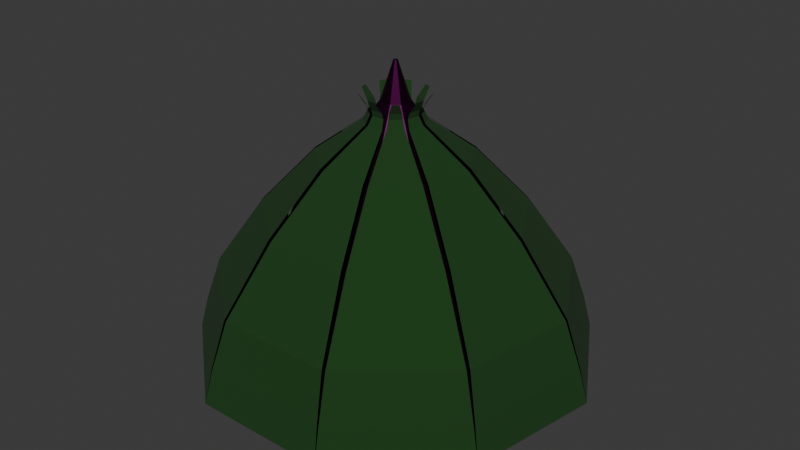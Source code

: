 # Source: Bud.blend  (saved by Blender 5.1.30; exported with 4.5.12 LTS)
import bpy
from mathutils import Matrix  # noqa: F401  (used for matrix-valued properties, if any)

bpy.ops.wm.read_factory_settings(use_empty=True)
scene = bpy.context.scene
scene.name = 'Scene'

# ---- collections
col_collection = bpy.data.collections.new('Collection'); scene.collection.children.link(col_collection)

# ---- materials (node trees are filled in below, after node groups)
mat_greenmat = bpy.data.materials.new('GreenMat')
mat_purplemat = bpy.data.materials.new('PurpleMat')

# ---- material node trees
mat_greenmat.use_nodes = True; mat_greenmat.node_tree.nodes.clear()
_N = mat_greenmat.node_tree.nodes; _L = mat_greenmat.node_tree.links
n0 = _N.new('ShaderNodeBsdfPrincipled'); n0.name = 'Principled BSDF'; n0.location = (-200, 100)
n0.inputs[0].default_value = (0.004934, 0.04445, 0.003845, 1.0)
n0.inputs[2].default_value = 1.0
n1 = _N.new('ShaderNodeOutputMaterial'); n1.name = 'Material Output'; n1.location = (200, 100)
_L.new(n0.outputs[0], n1.inputs[0])
n1.is_active_output = True
mat_purplemat.use_nodes = True; mat_purplemat.node_tree.nodes.clear()
_N = mat_purplemat.node_tree.nodes; _L = mat_purplemat.node_tree.links
n0 = _N.new('ShaderNodeBsdfPrincipled'); n0.name = 'Principled BSDF'; n0.location = (-200, 100)
n0.inputs[0].default_value = (0.04922, 0.002504, 0.03976, 1.0)
n0.inputs[1].default_value = 1.0
n0.inputs[2].default_value = 0.4938
n1 = _N.new('ShaderNodeOutputMaterial'); n1.name = 'Material Output'; n1.location = (200, 100)
_L.new(n0.outputs[0], n1.inputs[0])
n1.is_active_output = True

# ---- world
world_world = bpy.data.worlds.new('World'); scene.world = world_world
world_world.use_nodes = True; world_world.node_tree.nodes.clear()
_N = world_world.node_tree.nodes; _L = world_world.node_tree.links
n0 = _N.new('ShaderNodeOutputWorld'); n0.name = 'World Output'; n0.location = (200, 100)
n1 = _N.new('ShaderNodeBackground'); n1.name = 'Background'; n1.location = (-200, 100)
n1.inputs[0].default_value = (0.05088, 0.05088, 0.05088, 1.0)
_L.new(n1.outputs[0], n0.inputs[0])
n0.is_active_output = True
world_world.color = (0.05088, 0.05088, 0.05088)
world_world.sun_shadow_jitter_overblur = 0.0

# ---- meshes
me_cylinder = bpy.data.meshes.new('Cylinder')
me_cylinder.from_pydata([(1.361e-09, 0.8063, -0.006865), (1.104e-10, 1.033, 0.1774), (0.5182, 0.6176, -0.006865), (0.6642, 0.7916, 0.1774), (0.794, 0.14, -0.006865), (1.018, 0.1794, 0.1774), (0.6982, -0.4031, -0.006865), (0.8949, -0.5167, 0.1774), (0.2758, -0.7576, -0.006865), (0.3534, -0.971, 0.1774), (-0.2758, -0.7576, -0.006865), (-0.3534, -0.971, 0.1774), (-0.6982, -0.4031, -0.006865), (-0.8949, -0.5167, 0.1774), (-0.794, 0.14, -0.006865), (-1.018, 0.1794, 0.1774), (-0.5182, 0.6176, -0.006865), (-0.6642, 0.7916, 0.1774), (-0.04217, 0.167, 1.535), (0.1396, 0.1008, 1.535), (0.1571, 0.07052, 1.535), (0.1235, -0.12, 1.535), (0.09673, -0.1425, 1.535), (-0.1657, -0.04695, 1.535), (-0.1717, -0.01254, 1.535), (-0.07501, 0.155, 1.535), (0.04217, 0.167, 1.535), (0.07501, 0.155, 1.535), (0.1717, -0.01254, 1.535), (0.1657, -0.04695, 1.535), (-0.09673, -0.1425, 1.535), (-0.1235, -0.12, 1.535), (-0.1571, 0.07052, 1.535), (-0.1396, 0.1008, 1.535), (0.01747, -0.1713, 1.535), (-0.01747, -0.1713, 1.535), (0.1264, -0.0843, 1.402), (0.3302, -0.2052, 1.23), (0.5637, -0.339, 0.9436), (0.7776, -0.4587, 0.5913), (0.8516, -0.4961, 0.3545), (0.3406, -0.9248, 0.3545), (0.3167, -0.8455, 0.5913), (0.236, -0.614, 0.9436), (0.1448, -0.3608, 1.23), (0.06107, -0.1391, 1.402), (0.151, 0.01667, 1.402), (0.3848, 0.055, 1.23), (0.6498, 0.1027, 0.9436), (0.8905, 0.1484, 0.5913), (0.9712, 0.1674, 0.3545), (0.8554, -0.4895, 0.3545), (0.7861, -0.4441, 0.5913), (0.5755, -0.3187, 0.9436), (0.3428, -0.1833, 1.23), (0.1362, -0.06732, 1.402), (0.04264, -0.1458, 1.402), (0.121, -0.3694, 1.23), (0.2139, -0.6221, 0.9436), (0.3008, -0.8512, 0.5913), (0.3335, -0.9274, 0.3545), (-0.3335, -0.9274, 0.3545), (-0.3008, -0.8512, 0.5913), (-0.2139, -0.6221, 0.9436), (-0.121, -0.3694, 1.23), (-0.04264, -0.1458, 1.402), (-0.06107, -0.1391, 1.402), (-0.1448, -0.3608, 1.23), (-0.236, -0.614, 0.9436), (-0.3167, -0.8455, 0.5913), (-0.3406, -0.9248, 0.3545), (-0.8516, -0.4961, 0.3545), (-0.7776, -0.4587, 0.5913), (-0.5637, -0.339, 0.9436), (-0.3302, -0.2052, 1.23), (-0.1264, -0.0843, 1.402), (-0.1362, -0.06732, 1.402), (-0.3428, -0.1833, 1.23), (-0.5755, -0.3187, 0.9436), (-0.7861, -0.4441, 0.5913), (-0.8554, -0.4895, 0.3545), (-0.9712, 0.1674, 0.3545), (-0.8905, 0.1484, 0.5913), (-0.6498, 0.1027, 0.9436), (-0.3848, 0.055, 1.23), (-0.151, 0.01667, 1.402), (-0.105, 0.1098, 1.402), (-0.2594, 0.2895, 1.23), (-0.4318, 0.4963, 0.9436), (-0.5868, 0.6861, 0.5913), (-0.6364, 0.7525, 0.3545), (-0.9699, 0.1749, 0.3545), (-0.8876, 0.1651, 0.5913), (-0.6457, 0.1258, 0.9436), (-0.3804, 0.07994, 1.23), (-0.1476, 0.03599, 1.402), (-0.009807, 0.1516, 1.402), (-0.01266, 0.3885, 1.23), (-0.01173, 0.6577, 0.9436), (-0.008452, 0.9028, 0.5913), (-0.003804, 0.9855, 0.3545), (-0.6306, 0.7574, 0.3545), (-0.5738, 0.697, 0.5913), (-0.4138, 0.5114, 0.9436), (-0.2401, 0.3058, 1.23), (-0.08995, 0.1225, 1.402), (0.009807, 0.1516, 1.402), (0.01266, 0.3885, 1.23), (0.01173, 0.6577, 0.9436), (0.008452, 0.9028, 0.5913), (0.003804, 0.9855, 0.3545), (0.6306, 0.7574, 0.3545), (0.5738, 0.697, 0.5913), (0.4138, 0.5114, 0.9436), (0.2401, 0.3058, 1.23), (0.08995, 0.1225, 1.402), (0.105, 0.1098, 1.402), (0.2594, 0.2895, 1.23), (0.4318, 0.4963, 0.9436), (0.5868, 0.6861, 0.5913), (0.6364, 0.7525, 0.3545), (0.9699, 0.1749, 0.3545), (0.8876, 0.1651, 0.5913), (0.6457, 0.1258, 0.9436), (0.3804, 0.07994, 1.23), (0.1476, 0.03599, 1.402), (0.1236, 0.1472, 1.326), (2.213e-08, 0.1922, 1.326), (0.1893, 0.03338, 1.326), (0.1665, -0.09611, 1.326), (0.06574, -0.1806, 1.326), (-0.06574, -0.1806, 1.326), (-0.1665, -0.09611, 1.326), (-0.1893, 0.03338, 1.326), (-0.1236, 0.1472, 1.326), (0.04602, 0.05484, 1.496), (8.465e-08, 0.07159, 1.496), (0.07051, 0.01243, 1.496), (0.062, -0.0358, 1.496), (0.02449, -0.06728, 1.496), (-0.02449, -0.06728, 1.496), (-0.062, -0.0358, 1.496), (-0.07051, 0.01243, 1.496), (-0.04602, 0.05484, 1.496), (0.006875, 0.008194, 1.689), (8.588e-08, 0.0107, 1.689), (0.01053, 0.001857, 1.689), (0.009263, -0.005348, 1.689), (0.003658, -0.01005, 1.689), (-0.003658, -0.01005, 1.689), (-0.009263, -0.005348, 1.689), (-0.01053, 0.001857, 1.689), (-0.006875, 0.008194, 1.689), (-0.07345, 0.1056, 1.446), (-0.07379, 0.1151, 1.478), (-0.01744, 0.1356, 1.478), (-0.01163, 0.1281, 1.446), (0.07345, 0.1056, 1.446), (0.07379, 0.1151, 1.478), (0.01744, 0.1356, 1.478), (0.01163, 0.1281, 1.446), (0.1242, 0.03371, 1.446), (0.1305, 0.04072, 1.478), (0.1005, 0.09265, 1.478), (0.09127, 0.09068, 1.446), (0.1168, -0.05399, 1.446), (0.1261, -0.05269, 1.478), (0.1365, 0.00637, 1.478), (0.1282, 0.01079, 1.446), (0.05476, -0.1164, 1.446), (0.06276, -0.1214, 1.478), (0.1087, -0.08289, 1.478), (0.1051, -0.07414, 1.446), (-0.03289, -0.1244, 1.446), (-0.02998, -0.1334, 1.478), (0.02998, -0.1334, 1.478), (0.03289, -0.1244, 1.446), (-0.1051, -0.07414, 1.446), (-0.1087, -0.08289, 1.478), (-0.06276, -0.1214, 1.478), (-0.05476, -0.1164, 1.446), (-0.1282, 0.01079, 1.446), (-0.1365, 0.00637, 1.478), (-0.1261, -0.05269, 1.478), (-0.1168, -0.05399, 1.446), (-0.1242, 0.03371, 1.446), (-0.1305, 0.04072, 1.478), (-0.1005, 0.09265, 1.478), (-0.09127, 0.09068, 1.446)], [], [(0, 1, 3, 2), (2, 3, 5, 4), (4, 5, 7, 6), (6, 7, 9, 8), (8, 9, 11, 10), (10, 11, 13, 12), (12, 13, 15, 14), (1, 17, 134, 127), (14, 15, 17, 16), (16, 17, 1, 0), (0, 2, 4, 6, 8, 10, 12, 14, 16), (155, 154, 25, 18), (171, 21, 22, 170), (183, 23, 24, 182), (163, 19, 20, 162), (159, 26, 27, 158), (187, 186, 32, 33), (167, 28, 29, 166), (179, 30, 31, 178), (175, 34, 35, 174), (7, 40, 41, 9), (40, 39, 42, 41), (39, 38, 43, 42), (38, 37, 44, 43), (37, 36, 45, 44), (5, 50, 51, 7), (50, 49, 52, 51), (49, 48, 53, 52), (48, 47, 54, 53), (47, 46, 55, 54), (9, 60, 61, 11), (60, 59, 62, 61), (59, 58, 63, 62), (58, 57, 64, 63), (57, 56, 65, 64), (11, 70, 71, 13), (70, 69, 72, 71), (69, 68, 73, 72), (68, 67, 74, 73), (67, 66, 75, 74), (13, 80, 81, 15), (80, 79, 82, 81), (79, 78, 83, 82), (78, 77, 84, 83), (77, 76, 85, 84), (17, 15, 91, 90), (90, 91, 92, 89), (89, 92, 93, 88), (88, 93, 94, 87), (87, 94, 95, 86), (1, 17, 101, 100), (100, 101, 102, 99), (99, 102, 103, 98), (98, 103, 104, 97), (97, 104, 105, 96), (1, 110, 111, 3), (110, 109, 112, 111), (109, 108, 113, 112), (108, 107, 114, 113), (107, 106, 115, 114), (3, 120, 121, 5), (120, 119, 122, 121), (119, 118, 123, 122), (118, 117, 124, 123), (117, 116, 125, 124), (126, 127, 136, 135), (17, 15, 133, 134), (15, 13, 132, 133), (13, 11, 131, 132), (11, 9, 130, 131), (9, 7, 129, 130), (3, 1, 127, 126), (7, 5, 128, 129), (5, 3, 126, 128), (142, 141, 150, 151), (134, 133, 142, 143), (131, 130, 139, 140), (128, 126, 135, 137), (127, 134, 143, 136), (132, 131, 140, 141), (129, 128, 137, 138), (133, 132, 141, 142), (130, 129, 138, 139), (144, 145, 152, 151, 150, 149, 148, 147, 146), (139, 138, 147, 148), (135, 136, 145, 144), (143, 142, 151, 152), (140, 139, 148, 149), (137, 135, 144, 146), (136, 143, 152, 145), (141, 140, 149, 150), (138, 137, 146, 147), (96, 105, 153, 156), (156, 153, 154, 155), (106, 160, 157, 115), (160, 159, 158, 157), (116, 164, 161, 125), (164, 163, 162, 161), (46, 168, 165, 55), (168, 167, 166, 165), (36, 172, 169, 45), (172, 171, 170, 169), (56, 176, 173, 65), (176, 175, 174, 173), (66, 180, 177, 75), (180, 179, 178, 177), (76, 184, 181, 85), (184, 183, 182, 181), (86, 95, 185, 188), (188, 185, 186, 187)])
me_cylinder.polygons.foreach_set('material_index', [0, 0, 0, 0, 0, 0, 0, 1, 0, 0, 0, 0, 0, 0, 0, 0, 0, 0, 0, 0, 0, 0, 0, 0, 0, 0, 0, 0, 0, 0, 0, 0, 0, 0, 0, 0, 0, 0, 0, 0, 0, 0, 0, 0, 0, 0, 0, 0, 0, 0, 0, 0, 0, 0, 0, 0, 0, 0, 0, 0, 0, 0, 0, 0, 0, 1, 1, 1, 1, 1, 1, 1, 1, 1, 1, 1, 1, 1, 1, 1, 1, 1, 1, 1, 1, 1, 1, 1, 1, 1, 1, 1, 0, 0, 0, 0, 0, 0, 0, 0, 0, 0, 0, 0, 0, 0, 0, 0, 0, 0])
_uv = me_cylinder.uv_layers.new(name='UVMap')
_uv.uv.foreach_set('vector', [1.0, 0.5, 1.0, 1.0, 0.8889, 1.0, 0.8889, 0.5, 0.8889, 0.5, 0.8889, 1.0, 0.7778, 1.0, 0.7778, 0.5, 0.7778, 0.5, 0.7778, 1.0, 0.6667, 1.0, 0.6667, 0.5, 0.6667, 0.5, 0.6667, 1.0, 0.5556, 1.0, 0.5556, 0.5, 0.5556, 0.5, 0.5556, 1.0, 0.4444, 1.0, 0.4444, 0.5, 0.4444, 0.5, 0.4444, 1.0, 0.3333, 1.0, 0.3333, 0.5, 0.3333, 0.5, 0.3333, 1.0, 0.2222, 1.0, 0.2222, 0.5, 4.47e-08, 1.0, 0.1111, 1.0, 0.1111, 1.0, 4.47e-08, 1.0, 0.2222, 0.5, 0.2222, 1.0, 0.1111, 1.0, 0.1111, 0.5, 0.1111, 0.5, 0.1111, 1.0, 4.47e-08, 1.0, 4.47e-08, 0.5, 0.75, 0.49, 0.9043, 0.4339, 0.9864, 0.2917, 0.9578, 0.13, 0.8321, 0.02447, 0.6679, 0.02447, 0.5422, 0.13, 0.5136, 0.2917, 0.5957, 0.4339, 0.25, 0.49, 0.09573, 0.4339, 0.09573, 0.4339, 0.25, 0.49, 0.6667, 1.0, 0.6667, 1.0, 0.5556, 1.0, 0.5556, 1.0, 0.3333, 1.0, 0.3333, 1.0, 0.2222, 1.0, 0.2222, 1.0, 0.8889, 1.0, 0.8889, 1.0, 0.7778, 1.0, 0.7778, 1.0, 1.0, 1.0, 1.0, 1.0, 0.8889, 1.0, 0.8889, 1.0, 0.09573, 0.4339, 0.01365, 0.2917, 0.01365, 0.2917, 0.09573, 0.4339, 0.7778, 1.0, 0.7778, 1.0, 0.6667, 1.0, 0.6667, 1.0, 0.4444, 1.0, 0.4444, 1.0, 0.3333, 1.0, 0.3333, 1.0, 0.5556, 1.0, 0.5556, 1.0, 0.4444, 1.0, 0.4444, 1.0, 0.6667, 1.0, 0.6667, 1.0, 0.5556, 1.0, 0.5556, 1.0, 0.6667, 1.0, 0.6667, 1.0, 0.5556, 1.0, 0.5556, 1.0, 0.6667, 1.0, 0.6667, 1.0, 0.5556, 1.0, 0.5556, 1.0, 0.6667, 1.0, 0.6667, 1.0, 0.5556, 1.0, 0.5556, 1.0, 0.6667, 1.0, 0.6667, 1.0, 0.5556, 1.0, 0.5556, 1.0, 0.7778, 1.0, 0.7778, 1.0, 0.6667, 1.0, 0.6667, 1.0, 0.7778, 1.0, 0.7778, 1.0, 0.6667, 1.0, 0.6667, 1.0, 0.7778, 1.0, 0.7778, 1.0, 0.6667, 1.0, 0.6667, 1.0, 0.7778, 1.0, 0.7778, 1.0, 0.6667, 1.0, 0.6667, 1.0, 0.7778, 1.0, 0.7778, 1.0, 0.6667, 1.0, 0.6667, 1.0, 0.5556, 1.0, 0.5556, 1.0, 0.4444, 1.0, 0.4444, 1.0, 0.5556, 1.0, 0.5556, 1.0, 0.4444, 1.0, 0.4444, 1.0, 0.5556, 1.0, 0.5556, 1.0, 0.4444, 1.0, 0.4444, 1.0, 0.5556, 1.0, 0.5556, 1.0, 0.4444, 1.0, 0.4444, 1.0, 0.5556, 1.0, 0.5556, 1.0, 0.4444, 1.0, 0.4444, 1.0, 0.4444, 1.0, 0.4444, 1.0, 0.3333, 1.0, 0.3333, 1.0, 0.4444, 1.0, 0.4444, 1.0, 0.3333, 1.0, 0.3333, 1.0, 0.4444, 1.0, 0.4444, 1.0, 0.3333, 1.0, 0.3333, 1.0, 0.4444, 1.0, 0.4444, 1.0, 0.3333, 1.0, 0.3333, 1.0, 0.4444, 1.0, 0.4444, 1.0, 0.3333, 1.0, 0.3333, 1.0, 0.3333, 1.0, 0.3333, 1.0, 0.2222, 1.0, 0.2222, 1.0, 0.3333, 1.0, 0.3333, 1.0, 0.2222, 1.0, 0.2222, 1.0, 0.3333, 1.0, 0.3333, 1.0, 0.2222, 1.0, 0.2222, 1.0, 0.3333, 1.0, 0.3333, 1.0, 0.2222, 1.0, 0.2222, 1.0, 0.3333, 1.0, 0.3333, 1.0, 0.2222, 1.0, 0.2222, 1.0, 0.09573, 0.4339, 0.01365, 0.2917, 0.01365, 0.2917, 0.09573, 0.4339, 0.09573, 0.4339, 0.01365, 0.2917, 0.01365, 0.2917, 0.09573, 0.4339, 0.09573, 0.4339, 0.01365, 0.2917, 0.01365, 0.2917, 0.09573, 0.4339, 0.09573, 0.4339, 0.01365, 0.2917, 0.01365, 0.2917, 0.09573, 0.4339, 0.09573, 0.4339, 0.01365, 0.2917, 0.01365, 0.2917, 0.09573, 0.4339, 0.25, 0.49, 0.09573, 0.4339, 0.09573, 0.4339, 0.25, 0.49, 0.25, 0.49, 0.09573, 0.4339, 0.09573, 0.4339, 0.25, 0.49, 0.25, 0.49, 0.09573, 0.4339, 0.09573, 0.4339, 0.25, 0.49, 0.25, 0.49, 0.09573, 0.4339, 0.09573, 0.4339, 0.25, 0.49, 0.25, 0.49, 0.09573, 0.4339, 0.09573, 0.4339, 0.25, 0.49, 1.0, 1.0, 1.0, 1.0, 0.8889, 1.0, 0.8889, 1.0, 1.0, 1.0, 1.0, 1.0, 0.8889, 1.0, 0.8889, 1.0, 1.0, 1.0, 1.0, 1.0, 0.8889, 1.0, 0.8889, 1.0, 1.0, 1.0, 1.0, 1.0, 0.8889, 1.0, 0.8889, 1.0, 1.0, 1.0, 1.0, 1.0, 0.8889, 1.0, 0.8889, 1.0, 0.8889, 1.0, 0.8889, 1.0, 0.7778, 1.0, 0.7778, 1.0, 0.8889, 1.0, 0.8889, 1.0, 0.7778, 1.0, 0.7778, 1.0, 0.8889, 1.0, 0.8889, 1.0, 0.7778, 1.0, 0.7778, 1.0, 0.8889, 1.0, 0.8889, 1.0, 0.7778, 1.0, 0.7778, 1.0, 0.8889, 1.0, 0.8889, 1.0, 0.7778, 1.0, 0.7778, 1.0, 0.8889, 1.0, 1.0, 1.0, 1.0, 1.0, 0.8889, 1.0, 0.1111, 1.0, 0.2222, 1.0, 0.2222, 1.0, 0.1111, 1.0, 0.2222, 1.0, 0.3333, 1.0, 0.3333, 1.0, 0.2222, 1.0, 0.3333, 1.0, 0.4444, 1.0, 0.4444, 1.0, 0.3333, 1.0, 0.4444, 1.0, 0.5556, 1.0, 0.5556, 1.0, 0.4444, 1.0, 0.5556, 1.0, 0.6667, 1.0, 0.6667, 1.0, 0.5556, 1.0, 0.8889, 1.0, 1.0, 1.0, 1.0, 1.0, 0.8889, 1.0, 0.6667, 1.0, 0.7778, 1.0, 0.7778, 1.0, 0.6667, 1.0, 0.7778, 1.0, 0.8889, 1.0, 0.8889, 1.0, 0.7778, 1.0, 0.2222, 1.0, 0.3333, 1.0, 0.3333, 1.0, 0.2222, 1.0, 0.1111, 1.0, 0.2222, 1.0, 0.2222, 1.0, 0.1111, 1.0, 0.4444, 1.0, 0.5556, 1.0, 0.5556, 1.0, 0.4444, 1.0, 0.7778, 1.0, 0.8889, 1.0, 0.8889, 1.0, 0.7778, 1.0, 4.47e-08, 1.0, 0.1111, 1.0, 0.1111, 1.0, 4.47e-08, 1.0, 0.3333, 1.0, 0.4444, 1.0, 0.4444, 1.0, 0.3333, 1.0, 0.6667, 1.0, 0.7778, 1.0, 0.7778, 1.0, 0.6667, 1.0, 0.2222, 1.0, 0.3333, 1.0, 0.3333, 1.0, 0.2222, 1.0, 0.5556, 1.0, 0.6667, 1.0, 0.6667, 1.0, 0.5556, 1.0, 0.4043, 0.4339, 0.25, 0.49, 0.09573, 0.4339, 0.01365, 0.2917, 0.04215, 0.13, 0.1679, 0.02447, 0.3321, 0.02447, 0.4578, 0.13, 0.4864, 0.2917, 0.5556, 1.0, 0.6667, 1.0, 0.6667, 1.0, 0.5556, 1.0, 0.8889, 1.0, 1.0, 1.0, 1.0, 1.0, 0.8889, 1.0, 0.1111, 1.0, 0.2222, 1.0, 0.2222, 1.0, 0.1111, 1.0, 0.4444, 1.0, 0.5556, 1.0, 0.5556, 1.0, 0.4444, 1.0, 0.7778, 1.0, 0.8889, 1.0, 0.8889, 1.0, 0.7778, 1.0, 4.47e-08, 1.0, 0.1111, 1.0, 0.1111, 1.0, 4.47e-08, 1.0, 0.3333, 1.0, 0.4444, 1.0, 0.4444, 1.0, 0.3333, 1.0, 0.6667, 1.0, 0.7778, 1.0, 0.7778, 1.0, 0.6667, 1.0, 0.25, 0.49, 0.09573, 0.4339, 0.09573, 0.4339, 0.25, 0.49, 0.25, 0.49, 0.09573, 0.4339, 0.09573, 0.4339, 0.25, 0.49, 1.0, 1.0, 1.0, 1.0, 0.8889, 1.0, 0.8889, 1.0, 1.0, 1.0, 1.0, 1.0, 0.8889, 1.0, 0.8889, 1.0, 0.8889, 1.0, 0.8889, 1.0, 0.7778, 1.0, 0.7778, 1.0, 0.8889, 1.0, 0.8889, 1.0, 0.7778, 1.0, 0.7778, 1.0, 0.7778, 1.0, 0.7778, 1.0, 0.6667, 1.0, 0.6667, 1.0, 0.7778, 1.0, 0.7778, 1.0, 0.6667, 1.0, 0.6667, 1.0, 0.6667, 1.0, 0.6667, 1.0, 0.5556, 1.0, 0.5556, 1.0, 0.6667, 1.0, 0.6667, 1.0, 0.5556, 1.0, 0.5556, 1.0, 0.5556, 1.0, 0.5556, 1.0, 0.4444, 1.0, 0.4444, 1.0, 0.5556, 1.0, 0.5556, 1.0, 0.4444, 1.0, 0.4444, 1.0, 0.4444, 1.0, 0.4444, 1.0, 0.3333, 1.0, 0.3333, 1.0, 0.4444, 1.0, 0.4444, 1.0, 0.3333, 1.0, 0.3333, 1.0, 0.3333, 1.0, 0.3333, 1.0, 0.2222, 1.0, 0.2222, 1.0, 0.3333, 1.0, 0.3333, 1.0, 0.2222, 1.0, 0.2222, 1.0, 0.09573, 0.4339, 0.01365, 0.2917, 0.01365, 0.2917, 0.09573, 0.4339, 0.09573, 0.4339, 0.01365, 0.2917, 0.01365, 0.2917, 0.09573, 0.4339])
me_cylinder.materials.append(mat_greenmat)
me_cylinder.materials.append(mat_purplemat)
me_cylinder.update()

# ---- objects
ob_cylinder = bpy.data.objects.new('Cylinder', me_cylinder)

# ---- transforms, parenting, visibility, modifiers, constraints
ob_cylinder.location = (0.0, 0.0, 0.0)

# ---- collection membership
col_collection.objects.link(ob_cylinder)

# ---- scene / render settings (as saved in the file)
scene.frame_start = 1; scene.frame_end = 250; scene.frame_set(1)
scene.render.engine = 'BLENDER_EEVEE_NEXT'
scene.render.bake_bias = 0.0
scene.render.bake_samples = 0
scene.cycles.sampling_pattern = 'TABULATED_SOBOL'
scene.eevee.use_volume_custom_range = False
bpy.context.view_layer.update()

# ---- added for rendering (the .blend has no active camera and no usable light): camera, sun
cam_auto = bpy.data.cameras.new('AutoCamera')
cam_auto.lens = 50.0
cam_auto.sensor_width = 36.0
cam_auto.clip_end = 1000.0
ob_auto_camera = bpy.data.objects.new('AutoCamera', cam_auto)
scene.collection.objects.link(ob_auto_camera)
ob_auto_camera.location = (3.07343, -3.65696, 3.29964)
ob_auto_camera.rotation_euler = (1.09748, -7.21219e-08, 0.694738)
scene.camera = ob_auto_camera
light_auto_sun = bpy.data.lights.new('AutoSun', 'SUN')
light_auto_sun.energy = 3.0
light_auto_sun.angle = 0.0523599
ob_auto_sun = bpy.data.objects.new('AutoSun', light_auto_sun)
scene.collection.objects.link(ob_auto_sun)
ob_auto_sun.rotation_euler = (0.872665, 0.174533, 0.523599)
bpy.context.view_layer.update()
